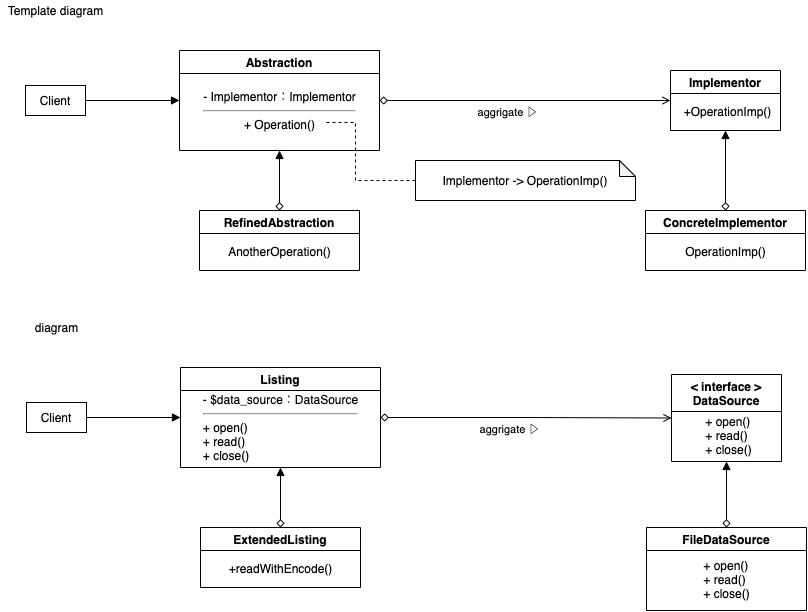

The diagram above was exported from draw.io. Its source (the exported page's mxGraphModel, read from the mxfile embedded in the PNG):
<mxGraphModel dx="615" dy="398" grid="1" gridSize="10" guides="1" tooltips="1" connect="1" arrows="1" fold="1" page="1" pageScale="1" pageWidth="827" pageHeight="1169" math="0" shadow="0">
  <root>
    <mxCell id="0" />
    <mxCell id="1" parent="0" />
    <mxCell id="20" style="edgeStyle=orthogonalEdgeStyle;rounded=0;orthogonalLoop=1;jettySize=auto;html=1;entryX=0;entryY=0.5;entryDx=0;entryDy=0;startArrow=none;startFill=0;endArrow=block;endFill=1;" parent="1" source="2" target="4" edge="1">
      <mxGeometry relative="1" as="geometry" />
    </mxCell>
    <mxCell id="2" value="Client" style="whiteSpace=wrap;html=1;" parent="1" vertex="1">
      <mxGeometry x="60" y="245" width="60" height="30" as="geometry" />
    </mxCell>
    <mxCell id="9" style="edgeStyle=orthogonalEdgeStyle;rounded=0;orthogonalLoop=1;jettySize=auto;html=1;entryX=0;entryY=0.5;entryDx=0;entryDy=0;startArrow=diamond;startFill=0;endArrow=open;endFill=0;" parent="1" source="4" target="6" edge="1">
      <mxGeometry relative="1" as="geometry" />
    </mxCell>
    <mxCell id="10" value="aggrigate ▷" style="edgeLabel;html=1;align=center;verticalAlign=middle;resizable=0;points=[];" parent="9" vertex="1" connectable="0">
      <mxGeometry x="-0.2877" relative="1" as="geometry">
        <mxPoint x="24" y="12" as="offset" />
      </mxGeometry>
    </mxCell>
    <mxCell id="4" value="Abstraction" style="swimlane;" parent="1" vertex="1">
      <mxGeometry x="214" y="210" width="200" height="100" as="geometry" />
    </mxCell>
    <mxCell id="5" value="- Implementor：Implementor&lt;br&gt;&lt;hr id=&quot;null&quot;&gt;+ Operation()" style="text;html=1;align=center;verticalAlign=middle;resizable=0;points=[];autosize=1;strokeColor=none;" parent="4" vertex="1">
      <mxGeometry x="15" y="35" width="170" height="50" as="geometry" />
    </mxCell>
    <mxCell id="6" value="Implementor" style="swimlane;" parent="1" vertex="1">
      <mxGeometry x="705" y="230" width="110" height="60" as="geometry" />
    </mxCell>
    <mxCell id="7" value="+OperationImp()" style="text;html=1;align=center;verticalAlign=middle;resizable=0;points=[];autosize=1;strokeColor=none;" parent="6" vertex="1">
      <mxGeometry x="7" y="31" width="100" height="20" as="geometry" />
    </mxCell>
    <mxCell id="13" style="edgeStyle=orthogonalEdgeStyle;rounded=0;orthogonalLoop=1;jettySize=auto;html=1;entryX=0.5;entryY=1;entryDx=0;entryDy=0;startArrow=diamond;startFill=0;endArrow=block;endFill=1;" parent="1" source="11" target="6" edge="1">
      <mxGeometry relative="1" as="geometry" />
    </mxCell>
    <mxCell id="11" value="ConcreteImplementor" style="swimlane;" parent="1" vertex="1">
      <mxGeometry x="680" y="370" width="160" height="60" as="geometry" />
    </mxCell>
    <mxCell id="12" value="OperationImp()" style="text;html=1;align=center;verticalAlign=middle;resizable=0;points=[];autosize=1;strokeColor=none;" parent="11" vertex="1">
      <mxGeometry x="30" y="31" width="100" height="20" as="geometry" />
    </mxCell>
    <mxCell id="16" style="edgeStyle=orthogonalEdgeStyle;rounded=0;orthogonalLoop=1;jettySize=auto;html=1;entryX=0.5;entryY=1;entryDx=0;entryDy=0;startArrow=diamond;startFill=0;endArrow=block;endFill=1;" parent="1" source="14" target="4" edge="1">
      <mxGeometry relative="1" as="geometry" />
    </mxCell>
    <mxCell id="14" value="RefinedAbstraction" style="swimlane;" parent="1" vertex="1">
      <mxGeometry x="234" y="370" width="160" height="60" as="geometry" />
    </mxCell>
    <mxCell id="15" value="AnotherOperation()" style="text;html=1;align=center;verticalAlign=middle;resizable=0;points=[];autosize=1;strokeColor=none;" parent="14" vertex="1">
      <mxGeometry x="20" y="31" width="120" height="20" as="geometry" />
    </mxCell>
    <mxCell id="19" style="edgeStyle=orthogonalEdgeStyle;rounded=0;orthogonalLoop=1;jettySize=auto;html=1;startArrow=none;startFill=0;endArrow=none;endFill=0;exitX=0;exitY=0.5;exitDx=0;exitDy=0;exitPerimeter=0;dashed=1;" parent="1" source="17" edge="1">
      <mxGeometry relative="1" as="geometry">
        <mxPoint x="360" y="282" as="targetPoint" />
        <Array as="points">
          <mxPoint x="390" y="340" />
          <mxPoint x="390" y="282" />
        </Array>
      </mxGeometry>
    </mxCell>
    <mxCell id="17" value="Implementor -&amp;gt; OperationImp()" style="shape=note;whiteSpace=wrap;html=1;backgroundOutline=1;darkOpacity=0.05;size=16;" parent="1" vertex="1">
      <mxGeometry x="450" y="320" width="220" height="40" as="geometry" />
    </mxCell>
    <mxCell id="21" value="Template diagram" style="text;html=1;align=center;verticalAlign=middle;resizable=0;points=[];autosize=1;strokeColor=none;" vertex="1" parent="1">
      <mxGeometry x="35" y="160" width="110" height="20" as="geometry" />
    </mxCell>
    <mxCell id="22" style="edgeStyle=orthogonalEdgeStyle;rounded=0;orthogonalLoop=1;jettySize=auto;html=1;entryX=0;entryY=0.5;entryDx=0;entryDy=0;startArrow=none;startFill=0;endArrow=block;endFill=1;" edge="1" source="23" target="26" parent="1">
      <mxGeometry relative="1" as="geometry" />
    </mxCell>
    <mxCell id="23" value="Client" style="whiteSpace=wrap;html=1;" vertex="1" parent="1">
      <mxGeometry x="61" y="562" width="60" height="30" as="geometry" />
    </mxCell>
    <mxCell id="24" style="edgeStyle=orthogonalEdgeStyle;rounded=0;orthogonalLoop=1;jettySize=auto;html=1;entryX=0;entryY=0.5;entryDx=0;entryDy=0;startArrow=diamond;startFill=0;endArrow=open;endFill=0;" edge="1" source="26" target="28" parent="1">
      <mxGeometry relative="1" as="geometry" />
    </mxCell>
    <mxCell id="25" value="aggrigate ▷" style="edgeLabel;html=1;align=center;verticalAlign=middle;resizable=0;points=[];" vertex="1" connectable="0" parent="24">
      <mxGeometry x="-0.2877" relative="1" as="geometry">
        <mxPoint x="24" y="12" as="offset" />
      </mxGeometry>
    </mxCell>
    <mxCell id="26" value="Listing" style="swimlane;" vertex="1" parent="1">
      <mxGeometry x="215" y="527" width="200" height="100" as="geometry" />
    </mxCell>
    <mxCell id="27" value="- $data_source：DataSource&lt;br&gt;&lt;hr id=&quot;null&quot;&gt;&lt;div style=&quot;text-align: left&quot;&gt;&lt;span&gt;+ open()&lt;/span&gt;&lt;/div&gt;&lt;div style=&quot;text-align: left&quot;&gt;&lt;span&gt;+ read()&lt;/span&gt;&lt;/div&gt;&lt;div style=&quot;text-align: left&quot;&gt;&lt;span&gt;+ close()&lt;/span&gt;&lt;/div&gt;" style="text;html=1;align=center;verticalAlign=middle;resizable=0;points=[];autosize=1;strokeColor=none;" vertex="1" parent="26">
      <mxGeometry x="15" y="20" width="170" height="80" as="geometry" />
    </mxCell>
    <mxCell id="28" value="&lt; interface &gt;&#10;DataSource" style="swimlane;startSize=37;" vertex="1" parent="1">
      <mxGeometry x="706" y="534" width="110" height="87" as="geometry" />
    </mxCell>
    <mxCell id="29" value="&lt;div style=&quot;text-align: left&quot;&gt;&lt;span&gt;+ open()&lt;/span&gt;&lt;/div&gt;&lt;div style=&quot;text-align: left&quot;&gt;&lt;span&gt;+ read()&lt;/span&gt;&lt;/div&gt;&lt;div style=&quot;text-align: left&quot;&gt;&lt;span&gt;+ close()&lt;/span&gt;&lt;/div&gt;" style="text;html=1;align=center;verticalAlign=middle;resizable=0;points=[];autosize=1;strokeColor=none;" vertex="1" parent="28">
      <mxGeometry x="27" y="36" width="60" height="50" as="geometry" />
    </mxCell>
    <mxCell id="30" style="edgeStyle=orthogonalEdgeStyle;rounded=0;orthogonalLoop=1;jettySize=auto;html=1;entryX=0.5;entryY=1;entryDx=0;entryDy=0;startArrow=diamond;startFill=0;endArrow=block;endFill=1;" edge="1" source="31" target="28" parent="1">
      <mxGeometry relative="1" as="geometry" />
    </mxCell>
    <mxCell id="31" value="FileDataSource" style="swimlane;" vertex="1" parent="1">
      <mxGeometry x="681" y="687" width="160" height="83" as="geometry" />
    </mxCell>
    <mxCell id="32" value="&lt;div style=&quot;text-align: left&quot;&gt;&lt;span&gt;+ open()&lt;/span&gt;&lt;/div&gt;&lt;div style=&quot;text-align: left&quot;&gt;&lt;span&gt;+ read()&lt;/span&gt;&lt;/div&gt;&lt;div style=&quot;text-align: left&quot;&gt;&lt;span&gt;+ close()&lt;/span&gt;&lt;/div&gt;" style="text;html=1;align=center;verticalAlign=middle;resizable=0;points=[];autosize=1;strokeColor=none;" vertex="1" parent="31">
      <mxGeometry x="50" y="27" width="60" height="50" as="geometry" />
    </mxCell>
    <mxCell id="33" style="edgeStyle=orthogonalEdgeStyle;rounded=0;orthogonalLoop=1;jettySize=auto;html=1;entryX=0.5;entryY=1;entryDx=0;entryDy=0;startArrow=diamond;startFill=0;endArrow=block;endFill=1;" edge="1" source="34" target="26" parent="1">
      <mxGeometry relative="1" as="geometry" />
    </mxCell>
    <mxCell id="34" value="ExtendedListing" style="swimlane;" vertex="1" parent="1">
      <mxGeometry x="235" y="687" width="160" height="60" as="geometry" />
    </mxCell>
    <mxCell id="35" value="+readWithEncode()" style="text;html=1;align=center;verticalAlign=middle;resizable=0;points=[];autosize=1;strokeColor=none;" vertex="1" parent="34">
      <mxGeometry x="20" y="31" width="120" height="20" as="geometry" />
    </mxCell>
    <mxCell id="38" value="diagram" style="text;html=1;align=center;verticalAlign=middle;resizable=0;points=[];autosize=1;strokeColor=none;" vertex="1" parent="1">
      <mxGeometry x="61" y="477" width="60" height="20" as="geometry" />
    </mxCell>
  </root>
</mxGraphModel>